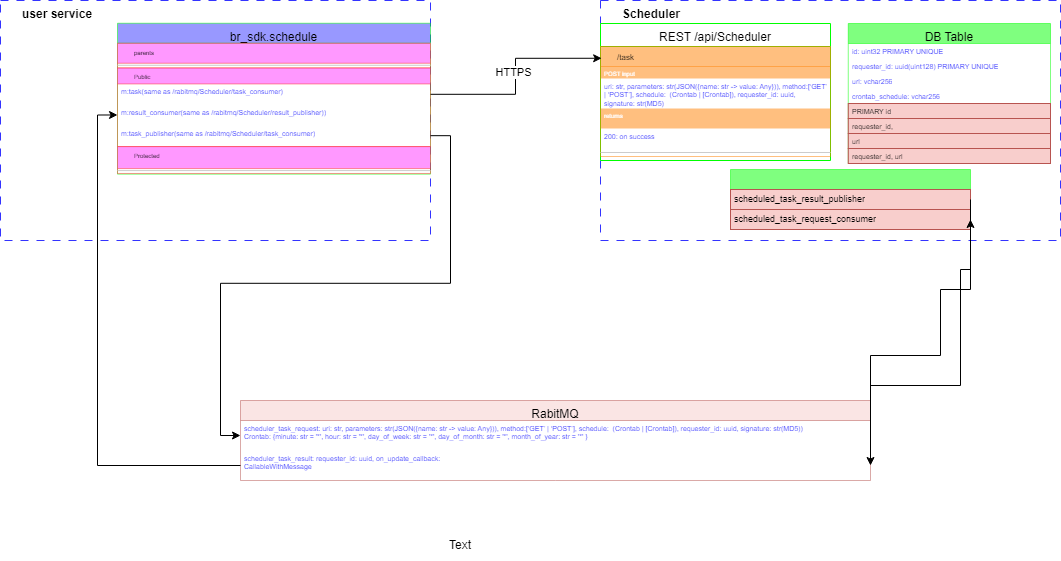

The diagram above was exported from draw.io. Its source (the exported page's mxGraphModel, read from the mxfile embedded in the PNG):
<mxGraphModel dx="1156" dy="760" grid="1" gridSize="10" guides="1" tooltips="1" connect="1" arrows="1" fold="1" page="1" pageScale="1" pageWidth="850" pageHeight="1100" math="0" shadow="0">
  <root>
    <mxCell id="0" />
    <mxCell id="1" parent="0" />
    <mxCell id="NsKPOh6CZbnY5XaWJPo6-1" value="&lt;span style=&quot;text-wrap: nowrap; font-size: 12px;&quot;&gt;&lt;font style=&quot;font-size: 12px;&quot;&gt;Scheduler&lt;/font&gt;&lt;/span&gt;" style="rounded=0;whiteSpace=wrap;html=1;verticalAlign=top;align=left;fillColor=none;dashed=1;dashPattern=8 8;strokeColor=#3333FF;strokeWidth=1;perimeterSpacing=0;fontSize=12;spacingLeft=20;fontStyle=1;container=1;" parent="1" vertex="1">
      <mxGeometry x="640" y="40" width="460" height="240" as="geometry">
        <mxRectangle x="-3850" y="-800" width="210" height="70" as="alternateBounds" />
      </mxGeometry>
    </mxCell>
    <mxCell id="NsKPOh6CZbnY5XaWJPo6-2" value="REST /api/Scheduler" style="swimlane;fontStyle=0;align=center;verticalAlign=top;childLayout=stackLayout;horizontal=1;startSize=23;horizontalStack=0;resizeParent=1;resizeLast=0;collapsible=1;marginBottom=0;rounded=0;shadow=0;strokeWidth=1;strokeColor=#00FF00;fontSize=12;" parent="NsKPOh6CZbnY5XaWJPo6-1" vertex="1">
      <mxGeometry y="23" width="230" height="137" as="geometry">
        <mxRectangle x="-2560" y="-2160" width="240" height="20" as="alternateBounds" />
      </mxGeometry>
    </mxCell>
    <mxCell id="NsKPOh6CZbnY5XaWJPo6-3" value="/task" style="swimlane;fontStyle=0;align=left;verticalAlign=top;childLayout=stackLayout;horizontal=1;startSize=20;horizontalStack=0;resizeParent=1;resizeLast=0;collapsible=1;marginBottom=0;rounded=0;shadow=0;strokeWidth=1;strokeColor=#FF8000;container=0;spacingTop=0;spacingLeft=15;fillColor=#FF8000;opacity=50;fontSize=8;" parent="NsKPOh6CZbnY5XaWJPo6-2" vertex="1">
      <mxGeometry y="23" width="230" height="110" as="geometry">
        <mxRectangle x="-2560" y="-2460" width="230" height="20" as="alternateBounds" />
      </mxGeometry>
    </mxCell>
    <mxCell id="NsKPOh6CZbnY5XaWJPo6-4" value="POST input" style="text;align=left;verticalAlign=top;spacingLeft=4;spacingRight=4;overflow=hidden;rotatable=0;points=[[0,0.5],[1,0.5]];portConstraint=eastwest;rounded=0;shadow=0;html=0;spacing=0;spacingBottom=2;fontColor=#FFFFFF;whiteSpace=wrap;labelBackgroundColor=none;fillColor=#FF8000;opacity=50;fontSize=6;" parent="NsKPOh6CZbnY5XaWJPo6-3" vertex="1">
      <mxGeometry y="20" width="230" height="12" as="geometry" />
    </mxCell>
    <mxCell id="NsKPOh6CZbnY5XaWJPo6-5" value="uri: str, parameters: str(JSON({name: str -&gt; value: Any})), method:[‘GET’ | ‘POST’], schedule:  (Crontab | [Crontab]), requester_id: uuid, signature: str(MD5)" style="text;align=left;verticalAlign=top;spacingLeft=4;spacingRight=4;overflow=hidden;rotatable=0;points=[[0,0.5],[1,0.5]];portConstraint=eastwest;rounded=0;shadow=0;html=0;spacing=0;spacingBottom=2;fontColor=#3333FF;fixedWidth=1;whiteSpace=wrap;fontSize=7;" parent="NsKPOh6CZbnY5XaWJPo6-3" vertex="1">
      <mxGeometry y="32" width="230" height="30" as="geometry" />
    </mxCell>
    <mxCell id="NsKPOh6CZbnY5XaWJPo6-6" value="returns" style="text;align=left;verticalAlign=top;spacingLeft=4;spacingRight=4;overflow=hidden;rotatable=0;points=[[0,0.5],[1,0.5]];portConstraint=eastwest;rounded=0;shadow=0;html=0;spacing=0;spacingBottom=2;fontColor=#FFFFFF;whiteSpace=wrap;labelBackgroundColor=none;fillColor=#FF8000;opacity=50;fontSize=6;" parent="NsKPOh6CZbnY5XaWJPo6-3" vertex="1">
      <mxGeometry y="62" width="230" height="20" as="geometry" />
    </mxCell>
    <mxCell id="NsKPOh6CZbnY5XaWJPo6-7" value="200: on success" style="text;align=left;verticalAlign=top;spacingLeft=4;spacingRight=4;overflow=hidden;rotatable=0;points=[[0,0.5],[1,0.5]];portConstraint=eastwest;rounded=0;shadow=0;html=0;spacing=0;spacingBottom=2;fontColor=#3333FF;fixedWidth=1;whiteSpace=wrap;fontSize=7;" parent="NsKPOh6CZbnY5XaWJPo6-3" vertex="1">
      <mxGeometry y="82" width="230" height="20" as="geometry" />
    </mxCell>
    <mxCell id="NsKPOh6CZbnY5XaWJPo6-8" value="" style="line;html=1;strokeWidth=1;align=left;verticalAlign=middle;spacingTop=-1;spacingLeft=3;spacingRight=3;rotatable=0;labelPosition=right;points=[];portConstraint=eastwest;fontColor=#CCCCCC;strokeColor=#CCCCCC;" parent="NsKPOh6CZbnY5XaWJPo6-3" vertex="1">
      <mxGeometry y="102" width="230" height="8" as="geometry" />
    </mxCell>
    <mxCell id="NsKPOh6CZbnY5XaWJPo6-9" value="DB Table" style="swimlane;fontStyle=0;align=center;verticalAlign=top;childLayout=stackLayout;horizontal=1;startSize=20;horizontalStack=0;resizeParent=1;resizeLast=0;collapsible=1;marginBottom=0;rounded=0;shadow=0;strokeWidth=1;strokeColor=#00FF00;fontSize=12;fillColor=#00FF00;opacity=50;" parent="NsKPOh6CZbnY5XaWJPo6-1" vertex="1">
      <mxGeometry x="247.77" y="23" width="202.23" height="140" as="geometry">
        <mxRectangle x="-2560" y="-2320" width="240" height="26" as="alternateBounds" />
      </mxGeometry>
    </mxCell>
    <mxCell id="NsKPOh6CZbnY5XaWJPo6-10" value="id: uint32 PRIMARY UNIQUE" style="text;align=left;verticalAlign=top;spacingLeft=4;spacingRight=4;overflow=hidden;rotatable=0;points=[[0,0.5],[1,0.5]];portConstraint=eastwest;rounded=0;shadow=0;html=0;spacing=0;spacingBottom=2;fontColor=#3333FF;fixedWidth=1;whiteSpace=wrap;fontSize=7;" parent="NsKPOh6CZbnY5XaWJPo6-9" vertex="1">
      <mxGeometry y="20" width="202.23" height="15" as="geometry" />
    </mxCell>
    <mxCell id="NsKPOh6CZbnY5XaWJPo6-11" value="requester_id: uuid(uint128) PRIMARY UNIQUE" style="text;align=left;verticalAlign=top;spacingLeft=4;spacingRight=4;overflow=hidden;rotatable=0;points=[[0,0.5],[1,0.5]];portConstraint=eastwest;rounded=0;shadow=0;html=0;spacing=0;spacingBottom=2;fontColor=#3333FF;fixedWidth=1;whiteSpace=wrap;fontSize=7;" parent="NsKPOh6CZbnY5XaWJPo6-9" vertex="1">
      <mxGeometry y="35" width="202.23" height="15" as="geometry" />
    </mxCell>
    <mxCell id="NsKPOh6CZbnY5XaWJPo6-12" value="url: vchar256" style="text;align=left;verticalAlign=top;spacingLeft=4;spacingRight=4;overflow=hidden;rotatable=0;points=[[0,0.5],[1,0.5]];portConstraint=eastwest;rounded=0;shadow=0;html=0;spacing=0;spacingBottom=2;fontColor=#3333FF;fixedWidth=1;whiteSpace=wrap;fontSize=7;" parent="NsKPOh6CZbnY5XaWJPo6-9" vertex="1">
      <mxGeometry y="50" width="202.23" height="15" as="geometry" />
    </mxCell>
    <mxCell id="NsKPOh6CZbnY5XaWJPo6-13" value="crontab_schedule: vchar256" style="text;align=left;verticalAlign=top;spacingLeft=4;spacingRight=4;overflow=hidden;rotatable=0;points=[[0,0.5],[1,0.5]];portConstraint=eastwest;rounded=0;shadow=0;html=0;spacing=0;spacingBottom=2;fontColor=#3333FF;fixedWidth=1;whiteSpace=wrap;fontSize=7;" parent="NsKPOh6CZbnY5XaWJPo6-9" vertex="1">
      <mxGeometry y="65" width="202.23" height="15" as="geometry" />
    </mxCell>
    <mxCell id="NsKPOh6CZbnY5XaWJPo6-14" value="PRIMARY id" style="text;align=left;verticalAlign=top;spacingLeft=4;spacingRight=4;overflow=hidden;rotatable=0;points=[[0,0.5],[1,0.5]];portConstraint=eastwest;rounded=0;shadow=0;html=0;spacing=0;spacingBottom=2;fixedWidth=1;whiteSpace=wrap;fillColor=#f8cecc;strokeColor=#b85450;fontSize=7;" parent="NsKPOh6CZbnY5XaWJPo6-9" vertex="1">
      <mxGeometry y="80" width="202.23" height="15" as="geometry" />
    </mxCell>
    <mxCell id="NsKPOh6CZbnY5XaWJPo6-15" value="requester_id, " style="text;align=left;verticalAlign=top;spacingLeft=4;spacingRight=4;overflow=hidden;rotatable=0;points=[[0,0.5],[1,0.5]];portConstraint=eastwest;rounded=0;shadow=0;html=0;spacing=0;spacingBottom=2;fixedWidth=1;whiteSpace=wrap;fillColor=#f8cecc;strokeColor=#b85450;fontSize=7;" parent="NsKPOh6CZbnY5XaWJPo6-9" vertex="1">
      <mxGeometry y="95" width="202.23" height="15" as="geometry" />
    </mxCell>
    <mxCell id="NsKPOh6CZbnY5XaWJPo6-16" value="url" style="text;align=left;verticalAlign=top;spacingLeft=4;spacingRight=4;overflow=hidden;rotatable=0;points=[[0,0.5],[1,0.5]];portConstraint=eastwest;rounded=0;shadow=0;html=0;spacing=0;spacingBottom=2;fixedWidth=1;whiteSpace=wrap;fillColor=#f8cecc;strokeColor=#b85450;fontSize=7;" parent="NsKPOh6CZbnY5XaWJPo6-9" vertex="1">
      <mxGeometry y="110" width="202.23" height="15" as="geometry" />
    </mxCell>
    <mxCell id="NsKPOh6CZbnY5XaWJPo6-17" value="requester_id, url" style="text;align=left;verticalAlign=top;spacingLeft=4;spacingRight=4;overflow=hidden;rotatable=0;points=[[0,0.5],[1,0.5]];portConstraint=eastwest;rounded=0;shadow=0;html=0;spacing=0;spacingBottom=2;fixedWidth=1;whiteSpace=wrap;fillColor=#f8cecc;strokeColor=#b85450;fontSize=7;" parent="NsKPOh6CZbnY5XaWJPo6-9" vertex="1">
      <mxGeometry y="125" width="202.23" height="15" as="geometry" />
    </mxCell>
    <mxCell id="NsKPOh6CZbnY5XaWJPo6-18" value="" style="swimlane;fontStyle=0;align=center;verticalAlign=top;childLayout=stackLayout;horizontal=1;startSize=20;horizontalStack=0;resizeParent=1;resizeLast=0;collapsible=1;marginBottom=0;rounded=0;shadow=0;strokeWidth=1;strokeColor=#00FF00;fontSize=12;fillColor=#00FF00;opacity=50;" parent="NsKPOh6CZbnY5XaWJPo6-1" vertex="1">
      <mxGeometry x="130" y="169" width="240" height="60" as="geometry">
        <mxRectangle x="-2560" y="-2320" width="240" height="26" as="alternateBounds" />
      </mxGeometry>
    </mxCell>
    <mxCell id="NsKPOh6CZbnY5XaWJPo6-19" value="scheduled_task_result_publisher" style="text;align=left;verticalAlign=top;spacingLeft=4;spacingRight=4;overflow=hidden;rotatable=0;points=[[0,0.5],[1,0.5]];portConstraint=eastwest;rounded=0;shadow=0;html=0;spacing=0;spacingBottom=2;fixedWidth=1;whiteSpace=wrap;fillColor=#f8cecc;strokeColor=#b85450;fontSize=9;" parent="NsKPOh6CZbnY5XaWJPo6-18" vertex="1">
      <mxGeometry y="20" width="240" height="20" as="geometry" />
    </mxCell>
    <mxCell id="NsKPOh6CZbnY5XaWJPo6-20" value="scheduled_task_request_consumer" style="text;align=left;verticalAlign=top;spacingLeft=4;spacingRight=4;overflow=hidden;rotatable=0;points=[[0,0.5],[1,0.5]];portConstraint=eastwest;rounded=0;shadow=0;html=0;spacing=0;spacingBottom=2;fixedWidth=1;whiteSpace=wrap;fillColor=#f8cecc;strokeColor=#b85450;fontSize=9;" parent="NsKPOh6CZbnY5XaWJPo6-18" vertex="1">
      <mxGeometry y="40" width="240" height="20" as="geometry" />
    </mxCell>
    <mxCell id="NsKPOh6CZbnY5XaWJPo6-21" value="&lt;span style=&quot;text-wrap: nowrap; font-size: 12px;&quot;&gt;&lt;font style=&quot;font-size: 12px;&quot;&gt;user service&lt;/font&gt;&lt;/span&gt;" style="rounded=0;whiteSpace=wrap;html=1;verticalAlign=top;align=left;fillColor=none;dashed=1;dashPattern=8 8;strokeColor=#3333FF;strokeWidth=1;perimeterSpacing=0;fontSize=12;spacingLeft=20;fontStyle=1;container=1;" parent="1" vertex="1">
      <mxGeometry x="40" y="40" width="430" height="240" as="geometry">
        <mxRectangle x="80" y="110" width="210" height="70" as="alternateBounds" />
      </mxGeometry>
    </mxCell>
    <mxCell id="NsKPOh6CZbnY5XaWJPo6-22" value="br_sdk.schedule" style="swimlane;fontStyle=0;align=center;verticalAlign=top;childLayout=stackLayout;horizontal=1;startSize=20;horizontalStack=0;resizeParent=1;resizeLast=0;collapsible=1;marginBottom=0;rounded=0;shadow=0;strokeWidth=1;strokeColor=#00FF00;fontSize=12;fillColor=#3333FF;opacity=50;" parent="NsKPOh6CZbnY5XaWJPo6-21" vertex="1">
      <mxGeometry x="117" y="22.758620689655174" width="313" height="150.90206896551726" as="geometry">
        <mxRectangle x="-2560" y="-1920" width="160" height="20" as="alternateBounds" />
      </mxGeometry>
    </mxCell>
    <mxCell id="NsKPOh6CZbnY5XaWJPo6-23" value="parents" style="swimlane;fontStyle=0;align=left;verticalAlign=top;childLayout=stackLayout;horizontal=1;startSize=20;horizontalStack=0;resizeParent=1;resizeLast=0;collapsible=1;marginBottom=0;rounded=0;shadow=0;strokeWidth=1;strokeColor=#FF3333;container=0;spacingTop=0;spacingLeft=15;fillColor=#FF33FF;opacity=50;fontSize=6;" parent="NsKPOh6CZbnY5XaWJPo6-22" vertex="1">
      <mxGeometry y="20" width="313" height="24.695172413793106" as="geometry">
        <mxRectangle y="80" width="540" height="26" as="alternateBounds" />
      </mxGeometry>
    </mxCell>
    <mxCell id="NsKPOh6CZbnY5XaWJPo6-24" value="" style="line;html=1;strokeWidth=1;align=left;verticalAlign=middle;spacingTop=-1;spacingLeft=3;spacingRight=3;rotatable=0;labelPosition=right;points=[];portConstraint=eastwest;fontColor=#CCCCCC;strokeColor=#CCCCCC;" parent="NsKPOh6CZbnY5XaWJPo6-23" vertex="1">
      <mxGeometry y="20" width="313" height="4.0055172413793105" as="geometry" />
    </mxCell>
    <mxCell id="NsKPOh6CZbnY5XaWJPo6-25" value="Public" style="swimlane;fontStyle=0;align=left;verticalAlign=top;childLayout=stackLayout;horizontal=1;startSize=16;horizontalStack=0;resizeParent=1;resizeLast=0;collapsible=1;marginBottom=0;rounded=0;shadow=0;strokeWidth=1;strokeColor=#FF3333;container=0;spacingTop=0;spacingLeft=15;fillColor=#FF33FF;opacity=50;fontSize=6;" parent="NsKPOh6CZbnY5XaWJPo6-22" vertex="1">
      <mxGeometry y="44.6951724137931" width="313" height="78.62068965517241" as="geometry">
        <mxRectangle x="-580" y="-310" width="540" height="26" as="alternateBounds" />
      </mxGeometry>
    </mxCell>
    <mxCell id="NsKPOh6CZbnY5XaWJPo6-26" value="m:task(same as /rabitmq/Scheduler/task_consumer)" style="text;align=left;verticalAlign=top;spacingLeft=4;spacingRight=4;overflow=hidden;rotatable=0;points=[[0,0.5],[1,0.5]];portConstraint=eastwest;rounded=0;shadow=0;html=0;spacing=0;spacingBottom=2;fontColor=#3333FF;fixedWidth=1;whiteSpace=wrap;fontSize=7;" parent="NsKPOh6CZbnY5XaWJPo6-25" vertex="1">
      <mxGeometry y="16" width="313" height="20.689655172413794" as="geometry" />
    </mxCell>
    <mxCell id="NsKPOh6CZbnY5XaWJPo6-27" value="m:result_consumer(same as /rabitmq/Scheduler/result_publisher))" style="text;align=left;verticalAlign=top;spacingLeft=4;spacingRight=4;overflow=hidden;rotatable=0;points=[[0,0.5],[1,0.5]];portConstraint=eastwest;rounded=0;shadow=0;html=0;spacing=0;spacingBottom=2;fontColor=#3333FF;fixedWidth=1;whiteSpace=wrap;fontSize=7;" parent="NsKPOh6CZbnY5XaWJPo6-25" vertex="1">
      <mxGeometry y="36.689655172413794" width="313" height="20.689655172413794" as="geometry" />
    </mxCell>
    <mxCell id="NsKPOh6CZbnY5XaWJPo6-28" value="m:task_publisher(same as /rabitmq/Scheduler/task_consumer)" style="text;align=left;verticalAlign=top;spacingLeft=4;spacingRight=4;overflow=hidden;rotatable=0;points=[[0,0.5],[1,0.5]];portConstraint=eastwest;rounded=0;shadow=0;html=0;spacing=0;spacingBottom=2;fontColor=#3333FF;fixedWidth=1;whiteSpace=wrap;fontSize=7;" parent="NsKPOh6CZbnY5XaWJPo6-25" vertex="1">
      <mxGeometry y="57.37931034482759" width="313" height="20.689655172413794" as="geometry" />
    </mxCell>
    <mxCell id="NsKPOh6CZbnY5XaWJPo6-29" value="Protected" style="swimlane;fontStyle=0;align=left;verticalAlign=top;childLayout=stackLayout;horizontal=1;startSize=22;horizontalStack=0;resizeParent=1;resizeLast=0;collapsible=1;marginBottom=0;rounded=0;shadow=0;strokeWidth=1;strokeColor=#FF3333;container=0;spacingTop=0;spacingLeft=15;fillColor=#FF33FF;opacity=50;fontSize=6;" parent="NsKPOh6CZbnY5XaWJPo6-22" vertex="1">
      <mxGeometry y="123.31586206896552" width="313" height="26.896551724137932" as="geometry">
        <mxRectangle x="-580" y="-310" width="540" height="26" as="alternateBounds" />
      </mxGeometry>
    </mxCell>
    <mxCell id="NsKPOh6CZbnY5XaWJPo6-30" value="" style="line;html=1;strokeWidth=1;align=left;verticalAlign=middle;spacingTop=-1;spacingLeft=3;spacingRight=3;rotatable=0;labelPosition=right;points=[];portConstraint=eastwest;fontColor=#CCCCCC;strokeColor=#CCCCCC;" parent="NsKPOh6CZbnY5XaWJPo6-29" vertex="1">
      <mxGeometry y="22" width="313" height="4.0055172413793105" as="geometry" />
    </mxCell>
    <mxCell id="NsKPOh6CZbnY5XaWJPo6-31" style="edgeStyle=orthogonalEdgeStyle;rounded=0;orthogonalLoop=1;jettySize=auto;html=1;exitX=1;exitY=0.5;exitDx=0;exitDy=0;entryX=0.005;entryY=0.107;entryDx=0;entryDy=0;entryPerimeter=0;" parent="1" source="NsKPOh6CZbnY5XaWJPo6-26" target="NsKPOh6CZbnY5XaWJPo6-3" edge="1">
      <mxGeometry relative="1" as="geometry" />
    </mxCell>
    <mxCell id="4" value="HTTPS" style="edgeLabel;html=1;align=center;verticalAlign=middle;resizable=0;points=[];" parent="NsKPOh6CZbnY5XaWJPo6-31" vertex="1" connectable="0">
      <mxGeometry x="0.0262" y="3" relative="1" as="geometry">
        <mxPoint y="-1" as="offset" />
      </mxGeometry>
    </mxCell>
    <mxCell id="NsKPOh6CZbnY5XaWJPo6-32" value="RabitMQ" style="swimlane;fontStyle=0;align=center;verticalAlign=top;childLayout=stackLayout;horizontal=1;startSize=20;horizontalStack=0;resizeParent=1;resizeLast=0;collapsible=1;marginBottom=0;rounded=0;shadow=0;strokeWidth=1;strokeColor=#b85450;fontSize=12;fillColor=#f8cecc;opacity=50;" parent="1" vertex="1">
      <mxGeometry x="280" y="440" width="630" height="80" as="geometry">
        <mxRectangle x="-2560" y="-1920" width="160" height="20" as="alternateBounds" />
      </mxGeometry>
    </mxCell>
    <mxCell id="NsKPOh6CZbnY5XaWJPo6-33" value="scheduler_task_request: uri: str, parameters: str(JSON({name: str -&gt; value: Any})), method:[‘GET’ | ‘POST’], schedule:  (Crontab | [Crontab]), requester_id: uuid, signature: str(MD5))&#10;Crontab: {minute: str = '*', hour: str = '*', day_of_week: str = '*', day_of_month: str = '*', month_of_year: str = '*' }" style="text;align=left;verticalAlign=top;spacingLeft=4;spacingRight=4;overflow=hidden;rotatable=0;points=[[0,0.5],[1,0.5]];portConstraint=eastwest;rounded=0;shadow=0;html=0;spacing=0;spacingBottom=2;fontColor=#3333FF;fixedWidth=1;whiteSpace=wrap;fontSize=7;" parent="NsKPOh6CZbnY5XaWJPo6-32" vertex="1">
      <mxGeometry y="20" width="630" height="30" as="geometry" />
    </mxCell>
    <mxCell id="NsKPOh6CZbnY5XaWJPo6-34" value="scheduler_task_result: requester_id: uuid, on_update_callback:&#10;CallableWithMessage" style="text;align=left;verticalAlign=top;spacingLeft=4;spacingRight=4;overflow=hidden;rotatable=0;points=[[0,0.5],[1,0.5]];portConstraint=eastwest;rounded=0;shadow=0;html=0;spacing=0;spacingBottom=2;fontColor=#3333FF;fixedWidth=1;whiteSpace=wrap;fontSize=7;" parent="NsKPOh6CZbnY5XaWJPo6-32" vertex="1">
      <mxGeometry y="50" width="630" height="30" as="geometry" />
    </mxCell>
    <mxCell id="NsKPOh6CZbnY5XaWJPo6-35" style="edgeStyle=orthogonalEdgeStyle;rounded=0;orthogonalLoop=1;jettySize=auto;html=1;exitX=1;exitY=0.5;exitDx=0;exitDy=0;entryX=1;entryY=0.5;entryDx=0;entryDy=0;" parent="1" source="NsKPOh6CZbnY5XaWJPo6-33" target="NsKPOh6CZbnY5XaWJPo6-20" edge="1">
      <mxGeometry relative="1" as="geometry">
        <Array as="points">
          <mxPoint x="980" y="395" />
          <mxPoint x="980" y="329" />
        </Array>
      </mxGeometry>
    </mxCell>
    <mxCell id="NsKPOh6CZbnY5XaWJPo6-36" style="edgeStyle=orthogonalEdgeStyle;rounded=0;orthogonalLoop=1;jettySize=auto;html=1;exitX=1;exitY=0.5;exitDx=0;exitDy=0;entryX=0;entryY=0.5;entryDx=0;entryDy=0;" parent="1" source="NsKPOh6CZbnY5XaWJPo6-28" target="NsKPOh6CZbnY5XaWJPo6-33" edge="1">
      <mxGeometry relative="1" as="geometry" />
    </mxCell>
    <mxCell id="NsKPOh6CZbnY5XaWJPo6-37" style="edgeStyle=orthogonalEdgeStyle;rounded=0;orthogonalLoop=1;jettySize=auto;html=1;exitX=0;exitY=0.5;exitDx=0;exitDy=0;entryX=0;entryY=0.5;entryDx=0;entryDy=0;" parent="1" source="NsKPOh6CZbnY5XaWJPo6-34" target="NsKPOh6CZbnY5XaWJPo6-27" edge="1">
      <mxGeometry relative="1" as="geometry" />
    </mxCell>
    <mxCell id="NsKPOh6CZbnY5XaWJPo6-38" style="edgeStyle=orthogonalEdgeStyle;rounded=0;orthogonalLoop=1;jettySize=auto;html=1;exitX=1;exitY=0.5;exitDx=0;exitDy=0;entryX=1;entryY=0.5;entryDx=0;entryDy=0;" parent="1" source="NsKPOh6CZbnY5XaWJPo6-19" target="NsKPOh6CZbnY5XaWJPo6-34" edge="1">
      <mxGeometry relative="1" as="geometry">
        <Array as="points">
          <mxPoint x="1000" y="309" />
          <mxPoint x="1000" y="425" />
        </Array>
      </mxGeometry>
    </mxCell>
    <mxCell id="5" value="Text" style="text;html=1;strokeColor=none;fillColor=none;align=center;verticalAlign=middle;whiteSpace=wrap;rounded=0;" vertex="1" parent="1">
      <mxGeometry x="470" y="570" width="60" height="30" as="geometry" />
    </mxCell>
  </root>
</mxGraphModel>